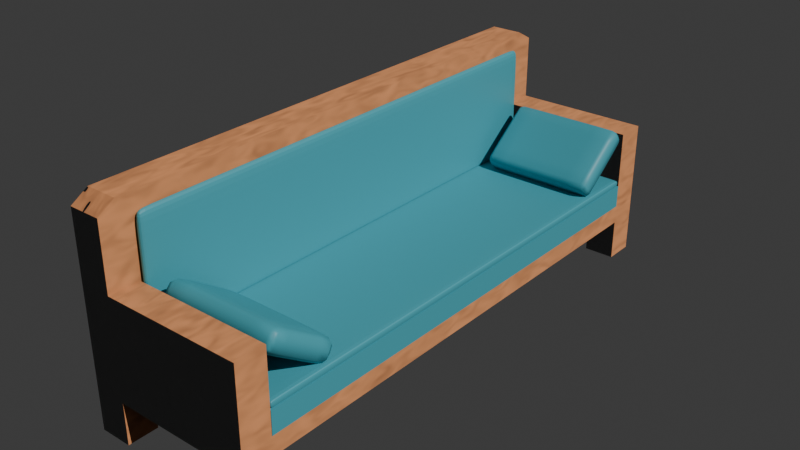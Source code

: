 # Source: couch_fixed_.blend  (saved by Blender 4.3.34; exported with 4.5.12 LTS)
import bpy
from mathutils import Matrix  # noqa: F401  (used for matrix-valued properties, if any)

bpy.ops.wm.read_factory_settings(use_empty=True)
scene = bpy.context.scene
scene.name = 'Scene'

# ---- collections
col_collection = bpy.data.collections.new('Collection'); scene.collection.children.link(col_collection)

# ---- materials (node trees are filled in below, after node groups)
mat_material_005 = bpy.data.materials.new('Material.005')
mat_material_002 = bpy.data.materials.new('Material.002')
mat_material_002.alpha_threshold = 0.0
mat_material_002.use_transparent_shadow = False
mat_material_002.roughness = 0.5
mat_material_002.line_color = (0.0, 0.0, 0.0, 1.0)

# ---- material node trees
mat_material_005.use_nodes = True; mat_material_005.node_tree.nodes.clear()
_N = mat_material_005.node_tree.nodes; _L = mat_material_005.node_tree.links
n0 = _N.new('ShaderNodeBsdfPrincipled'); n0.name = 'Principled BSDF'; n0.location = (10, 300)
n0.inputs[0].default_value = (0.06792, 0.4036, 0.4841, 1.0)
n1 = _N.new('ShaderNodeOutputMaterial'); n1.name = 'Material Output'; n1.location = (300, 300)
_L.new(n0.outputs[0], n1.inputs[0])
n1.is_active_output = True
mat_material_002.use_nodes = True; mat_material_002.node_tree.nodes.clear()
_N = mat_material_002.node_tree.nodes; _L = mat_material_002.node_tree.links
n0 = _N.new('ShaderNodeOutputMaterial'); n0.name = 'Material Output'; n0.location = (340, 300)
n1 = _N.new('ShaderNodeBsdfPrincipled'); n1.name = 'Principled BSDF'; n1.location = (50, 300)
n1.inputs[0].default_value = (0.8015, 0.3205, 0.1259, 1.0)
n1.inputs[2].default_value = 1.0
n1.inputs[3].default_value = 1.45
n2 = _N.new('ShaderNodeTexNoise'); n2.name = 'Noise Texture'; n2.location = (-294, 222)
n2.inputs[2].default_value = 18.0
n2.inputs[4].default_value = 0.4917
n2.inputs[5].default_value = 0.0
n2.inputs[8].default_value = -1.2
n3 = _N.new('ShaderNodeRGB'); n3.name = 'RGB'; n3.location = (-304, 453)
n3.outputs[0].default_value = (0.4991, 0.2697, 0.09327, 1.0)
_L.new(n1.outputs[0], n0.inputs[0])
_L.new(n2.outputs[1], n1.inputs[5])
n0.is_active_output = True

# ---- world
world_world = bpy.data.worlds.new('World'); scene.world = world_world
world_world.use_nodes = True; world_world.node_tree.nodes.clear()
_N = world_world.node_tree.nodes; _L = world_world.node_tree.links
n0 = _N.new('ShaderNodeOutputWorld'); n0.name = 'World Output'; n0.location = (300, 300)
n1 = _N.new('ShaderNodeBackground'); n1.name = 'Background'; n1.location = (10, 300)
n1.inputs[0].default_value = (0.05088, 0.05088, 0.05088, 1.0)
_L.new(n1.outputs[0], n0.inputs[0])
n0.is_active_output = True
world_world.color = (0.05088, 0.05088, 0.05088)
world_world.sun_shadow_jitter_overblur = 0.0

# ---- lights
light_sun = bpy.data.lights.new('Sun', 'SUN')
light_sun.energy = 2.58

# ---- meshes
me_cube = bpy.data.meshes.new('Cube')
me_cube.from_pydata([(1.0, 1.0, 1.0), (1.0, 1.0, -1.0), (1.0, -1.0, 1.0), (1.0, -1.0, -1.0), (-1.0, 1.0, 1.0), (-1.0, 1.0, -1.0), (-1.0, -1.0, 1.0), (-1.0, -1.0, -1.0), (-1.0, 0.0, -1.0), (1.0, 0.0, 1.0), (-1.0, 0.0, 1.0), (1.0, 0.0, -1.0), (-1.0, -0.5, -1.0), (1.0, -0.5, 1.0), (-1.0, -0.5, 1.0), (1.0, -0.5, -1.0), (-1.0, 0.5, 1.0), (1.0, 0.5, -1.0), (-1.0, 0.5, -1.0), (1.0, 0.5, 1.0)], [], [(13, 14, 6, 2), (3, 2, 6, 7), (18, 16, 4, 5), (12, 15, 3, 7), (15, 13, 2, 3), (5, 4, 0, 1), (17, 19, 9, 11), (18, 17, 11, 8), (12, 14, 10, 8), (19, 16, 10, 9), (7, 6, 14, 12), (11, 9, 13, 15), (8, 11, 15, 12), (9, 10, 14, 13), (0, 4, 16, 19), (5, 1, 17, 18), (1, 0, 19, 17), (8, 10, 16, 18)])
_uv = me_cube.uv_layers.new(name='UVMap')
_uv.uv.foreach_set('vector', [0.625, 0.6875, 0.875, 0.6875, 0.875, 0.75, 0.625, 0.75, 0.375, 0.75, 0.625, 0.75, 0.625, 1.0, 0.375, 1.0, 0.375, 0.1875, 0.625, 0.1875, 0.625, 0.25, 0.375, 0.25, 0.125, 0.6875, 0.375, 0.6875, 0.375, 0.75, 0.125, 0.75, 0.375, 0.6875, 0.625, 0.6875, 0.625, 0.75, 0.375, 0.75, 0.375, 0.25, 0.625, 0.25, 0.625, 0.5, 0.375, 0.5, 0.375, 0.5625, 0.625, 0.5625, 0.625, 0.625, 0.375, 0.625, 0.125, 0.5625, 0.375, 0.5625, 0.375, 0.625, 0.125, 0.625, 0.375, 0.0625, 0.625, 0.0625, 0.625, 0.125, 0.375, 0.125, 0.625, 0.5625, 0.875, 0.5625, 0.875, 0.625, 0.625, 0.625, 0.375, 0.0, 0.625, 0.0, 0.625, 0.0625, 0.375, 0.0625, 0.375, 0.625, 0.625, 0.625, 0.625, 0.6875, 0.375, 0.6875, 0.125, 0.625, 0.375, 0.625, 0.375, 0.6875, 0.125, 0.6875, 0.625, 0.625, 0.875, 0.625, 0.875, 0.6875, 0.625, 0.6875, 0.625, 0.5, 0.875, 0.5, 0.875, 0.5625, 0.625, 0.5625, 0.125, 0.5, 0.375, 0.5, 0.375, 0.5625, 0.125, 0.5625, 0.375, 0.5, 0.625, 0.5, 0.625, 0.5625, 0.375, 0.5625, 0.375, 0.125, 0.625, 0.125, 0.625, 0.1875, 0.375, 0.1875])
me_cube.materials.append(mat_material_005)
me_cube.use_mirror_vertex_groups = False
me_cube.update()
me_cube_002 = bpy.data.meshes.new('Cube.002')
me_cube_002.from_pydata([(1.0, 1.0, 1.0), (1.0, 1.0, -1.0), (1.0, -1.0, 1.0), (1.0, -1.0, -1.0), (-1.0, 1.0, 1.0), (-1.0, 1.0, -1.0), (-1.0, -1.0, 1.0), (-1.0, -1.0, -1.0), (-1.0, 0.0, -1.0), (1.0, 0.0, 1.0), (-1.0, 0.0, 1.0), (1.0, 0.0, -1.0), (-1.0, -0.5, -1.0), (1.0, -0.5, 1.0), (-1.0, -0.5, 1.0), (1.0, -0.5, -1.0), (-1.0, 0.5, 1.0), (1.0, 0.5, -1.0), (-1.0, 0.5, -1.0), (1.0, 0.5, 1.0), (0.962, 1.0, -1.0), (0.962, -1.0, 1.0), (0.962, -1.0, -1.0), (0.962, 1.0, 1.0), (0.962, 0.0, -1.0), (0.962, 0.0, 1.0), (0.962, -0.5, -1.0), (0.962, -0.5, 1.0), (0.962, 0.5, 1.0), (0.962, 0.5, -1.0), (-1.0, 0.9793, 1.0), (1.0, 0.9793, -1.0), (-1.0, 0.9793, -1.0), (1.0, 0.9793, 1.0), (0.962, 0.9793, -1.0), (0.962, 0.9793, 1.0), (-1.0, -0.9567, -1.0), (1.0, -0.9567, 1.0), (-1.0, -0.9567, 1.0), (1.0, -0.9567, -1.0), (0.962, -0.9567, -1.0), (0.962, -0.9567, 1.0), (-0.8973, 1.0, -1.0), (-0.8973, -1.0, 1.0), (-0.8973, 0.0, -1.0), (-0.8973, -0.5, -1.0), (-0.8973, 0.5, -1.0), (-0.8973, -1.0, -1.0), (-0.8973, 1.0, 1.0), (-0.8973, 0.0, 1.0), (-0.8973, -0.5, 1.0), (-0.8973, 0.5, 1.0), (-0.8973, 0.9793, -1.0), (-0.8973, 0.9793, 1.0), (-0.8973, -0.9567, -1.0), (-0.8973, -0.9567, 1.0)], [], [(55, 38, 6, 43), (47, 43, 6, 7), (32, 30, 4, 5), (40, 39, 3, 22), (39, 37, 2, 3), (20, 23, 0, 1), (17, 19, 9, 11), (29, 17, 11, 24), (12, 14, 10, 8), (51, 16, 10, 49), (36, 38, 14, 12), (11, 9, 13, 15), (24, 11, 15, 26), (49, 10, 14, 50), (53, 30, 16, 51), (34, 31, 17, 29), (31, 33, 19, 17), (8, 10, 16, 18), (52, 34, 29, 46), (33, 35, 28, 19), (9, 25, 27, 13), (44, 24, 26, 45), (19, 28, 25, 9), (46, 29, 24, 44), (42, 48, 23, 20), (54, 40, 22, 47), (3, 2, 21, 22), (37, 41, 21, 2), (0, 23, 35, 33), (42, 20, 34, 52), (1, 0, 33, 31), (20, 1, 31, 34), (48, 4, 30, 53), (18, 16, 30, 32), (13, 27, 41, 37), (45, 26, 40, 54), (7, 6, 38, 36), (15, 13, 37, 39), (26, 15, 39, 40), (50, 14, 38, 55), (27, 50, 55, 41), (12, 45, 54, 36), (23, 48, 53, 35), (5, 42, 52, 32), (36, 54, 47, 7), (5, 4, 48, 42), (18, 46, 44, 8), (8, 44, 45, 12), (32, 52, 46, 18), (35, 53, 51, 28), (25, 49, 50, 27), (28, 51, 49, 25), (22, 21, 43, 47), (41, 55, 43, 21)])
_uv = me_cube_002.uv_layers.new(name='UVMap')
_uv.uv.foreach_set('vector', [0.8622, 0.7446, 0.875, 0.7446, 0.875, 0.75, 0.8622, 0.75, 0.375, 0.9872, 0.625, 0.9872, 0.625, 1.0, 0.375, 1.0, 0.375, 0.2474, 0.625, 0.2474, 0.625, 0.25, 0.375, 0.25, 0.3703, 0.7446, 0.375, 0.7446, 0.375, 0.75, 0.3703, 0.75, 0.375, 0.7446, 0.625, 0.7446, 0.625, 0.75, 0.375, 0.75, 0.375, 0.4953, 0.625, 0.4953, 0.625, 0.5, 0.375, 0.5, 0.375, 0.5625, 0.625, 0.5625, 0.625, 0.625, 0.375, 0.625, 0.3703, 0.5625, 0.375, 0.5625, 0.375, 0.625, 0.3703, 0.625, 0.375, 0.0625, 0.625, 0.0625, 0.625, 0.125, 0.375, 0.125, 0.8622, 0.5625, 0.875, 0.5625, 0.875, 0.625, 0.8622, 0.625, 0.375, 0.005412, 0.625, 0.005412, 0.625, 0.0625, 0.375, 0.0625, 0.375, 0.625, 0.625, 0.625, 0.625, 0.6875, 0.375, 0.6875, 0.3703, 0.625, 0.375, 0.625, 0.375, 0.6875, 0.3703, 0.6875, 0.8622, 0.625, 0.875, 0.625, 0.875, 0.6875, 0.8622, 0.6875, 0.8622, 0.5026, 0.875, 0.5026, 0.875, 0.5625, 0.8622, 0.5625, 0.3703, 0.5026, 0.375, 0.5026, 0.375, 0.5625, 0.3703, 0.5625, 0.375, 0.5026, 0.625, 0.5026, 0.625, 0.5625, 0.375, 0.5625, 0.375, 0.125, 0.625, 0.125, 0.625, 0.1875, 0.375, 0.1875, 0.1378, 0.5026, 0.3703, 0.5026, 0.3703, 0.5625, 0.1378, 0.5625, 0.625, 0.5026, 0.6297, 0.5026, 0.6297, 0.5625, 0.625, 0.5625, 0.625, 0.625, 0.6297, 0.625, 0.6297, 0.6875, 0.625, 0.6875, 0.1378, 0.625, 0.3703, 0.625, 0.3703, 0.6875, 0.1378, 0.6875, 0.625, 0.5625, 0.6297, 0.5625, 0.6297, 0.625, 0.625, 0.625, 0.1378, 0.5625, 0.3703, 0.5625, 0.3703, 0.625, 0.1378, 0.625, 0.375, 0.2628, 0.625, 0.2628, 0.625, 0.4953, 0.375, 0.4953, 0.1378, 0.7446, 0.3703, 0.7446, 0.3703, 0.75, 0.1378, 0.75, 0.375, 0.75, 0.625, 0.75, 0.625, 0.7547, 0.375, 0.7547, 0.625, 0.7446, 0.6297, 0.7446, 0.6297, 0.75, 0.625, 0.75, 0.625, 0.5, 0.6297, 0.5, 0.6297, 0.5026, 0.625, 0.5026, 0.1378, 0.5, 0.3703, 0.5, 0.3703, 0.5026, 0.1378, 0.5026, 0.375, 0.5, 0.625, 0.5, 0.625, 0.5026, 0.375, 0.5026, 0.3703, 0.5, 0.375, 0.5, 0.375, 0.5026, 0.3703, 0.5026, 0.8622, 0.5, 0.875, 0.5, 0.875, 0.5026, 0.8622, 0.5026, 0.375, 0.1875, 0.625, 0.1875, 0.625, 0.2474, 0.375, 0.2474, 0.625, 0.6875, 0.6297, 0.6875, 0.6297, 0.7446, 0.625, 0.7446, 0.1378, 0.6875, 0.3703, 0.6875, 0.3703, 0.7446, 0.1378, 0.7446, 0.375, 0.0, 0.625, 0.0, 0.625, 0.005412, 0.375, 0.005412, 0.375, 0.6875, 0.625, 0.6875, 0.625, 0.7446, 0.375, 0.7446, 0.3703, 0.6875, 0.375, 0.6875, 0.375, 0.7446, 0.3703, 0.7446, 0.8622, 0.6875, 0.875, 0.6875, 0.875, 0.7446, 0.8622, 0.7446, 0.6297, 0.6875, 0.8622, 0.6875, 0.8622, 0.7446, 0.6297, 0.7446, 0.125, 0.6875, 0.1378, 0.6875, 0.1378, 0.7446, 0.125, 0.7446, 0.6297, 0.5, 0.8622, 0.5, 0.8622, 0.5026, 0.6297, 0.5026, 0.125, 0.5, 0.1378, 0.5, 0.1378, 0.5026, 0.125, 0.5026, 0.125, 0.7446, 0.1378, 0.7446, 0.1378, 0.75, 0.125, 0.75, 0.375, 0.25, 0.625, 0.25, 0.625, 0.2628, 0.375, 0.2628, 0.125, 0.5625, 0.1378, 0.5625, 0.1378, 0.625, 0.125, 0.625, 0.125, 0.625, 0.1378, 0.625, 0.1378, 0.6875, 0.125, 0.6875, 0.125, 0.5026, 0.1378, 0.5026, 0.1378, 0.5625, 0.125, 0.5625, 0.6297, 0.5026, 0.8622, 0.5026, 0.8622, 0.5625, 0.6297, 0.5625, 0.6297, 0.625, 0.8622, 0.625, 0.8622, 0.6875, 0.6297, 0.6875, 0.6297, 0.5625, 0.8622, 0.5625, 0.8622, 0.625, 0.6297, 0.625, 0.375, 0.7547, 0.625, 0.7547, 0.625, 0.9872, 0.375, 0.9872, 0.6297, 0.7446, 0.8622, 0.7446, 0.8622, 0.75, 0.6297, 0.75])
me_cube_002.materials.append(mat_material_005)
me_cube_002.use_mirror_vertex_groups = False
me_cube_002.update()
me_cube_004 = bpy.data.meshes.new('Cube.004')
me_cube_004.from_pydata([(-0.9741, -0.9358, -0.5), (-0.9741, -0.9358, 0.5), (-0.9741, 0.9591, -0.5), (-0.9741, 0.9591, 0.5), (0.9712, -0.9358, -0.5), (0.9712, -0.9358, 0.5), (0.9712, 0.9591, -0.5), (0.9712, 0.9591, 0.5), (0.6072, 0.9728, -0.6667), (0.6072, 0.9728, 0.6667), (0.6072, -0.9572, -0.6667), (0.6072, -0.9572, 0.6667), (-0.6168, 0.9728, -0.6667), (-0.6168, -0.9572, 0.6667), (-0.6168, 0.9728, 0.6667), (-0.6168, -0.9572, -0.6667), (-0.9827, 0.6006, -0.6667), (-0.9827, 0.6006, 0.6667), (0.9808, 0.6006, -0.6667), (0.9808, 0.6006, 0.6667), (0.6072, 0.6006, 1.0), (0.6072, 0.6006, -1.0), (-0.6168, 0.6006, -1.0), (-0.6168, 0.6006, 1.0), (-0.9827, -0.5226, -0.6667), (0.9808, -0.5226, 0.6667), (0.6072, -0.5226, 1.0), (0.6072, -0.5226, -1.0), (-0.6168, -0.5226, -1.0), (-0.6168, -0.5226, 1.0), (-0.9827, -0.5226, 0.6667), (0.9808, -0.5226, -0.6667), (-0.9813, -0.8358, -0.6381), (-0.9798, -0.9498, -2.794e-09), (-0.9813, 0.8836, 0.6381), (-0.9798, 0.9681, -2.794e-09), (-0.91, 0.9704, -0.6381), (0.9041, 0.9704, 0.6381), (0.9775, 0.9681, -2.794e-09), (0.9792, 0.8836, -0.6381), (0.9792, -0.8358, 0.6381), (0.9775, -0.9498, -2.794e-09), (0.9041, -0.9535, -0.6381), (-0.91, -0.9535, 0.6381), (0.9041, 0.9704, -0.6381), (-0.005518, 0.9728, 0.6667), (-0.005518, -0.9572, -0.6667), (0.9041, -0.9535, 0.6381), (0.6072, -0.8386, 0.9583), (0.6072, -0.8386, -0.9583), (0.6072, -0.9893, 0.0), (0.6072, 0.9932, 0.0), (-0.005518, 0.9728, -0.6667), (-0.005518, -0.9572, 0.6667), (-0.91, 0.9704, 0.6381), (-0.91, -0.9535, -0.6381), (-0.6168, 0.9932, 0.0), (-0.6168, -0.8386, -0.9583), (-0.6168, -0.8386, 0.9583), (-0.6168, -0.9893, 0.0), (-0.9813, 0.8836, -0.6381), (-0.9827, 0.04484, 0.6667), (0.9808, 0.04484, -0.6667), (0.9792, 0.8836, 0.6381), (0.6072, 0.8854, 0.9583), (0.6072, 0.8854, -0.9583), (-0.6168, 0.8854, -0.9583), (-0.6168, 0.8854, 0.9583), (-0.005517, 0.6006, 1.0), (-0.9111, 0.6006, -0.9583), (-0.005517, 0.6006, -1.0), (0.9053, 0.6006, 0.9583), (-0.9111, 0.6006, 0.9583), (0.9053, 0.6006, -0.9583), (0.9952, 0.6006, 0.0), (-0.9957, 0.6006, 0.0), (-0.9827, 0.04484, -0.6667), (0.9808, 0.04484, 0.6667), (0.6072, 0.04484, 1.0), (0.6072, 0.04484, -1.0), (-0.6168, 0.04484, -1.0), (-0.6168, 0.04484, 1.0), (-0.9813, -0.8358, 0.6381), (0.9792, -0.8358, -0.6381), (-0.9957, -0.5226, 0.0), (-0.005517, -0.5226, 1.0), (-0.9111, -0.5226, -0.9583), (-0.005517, -0.5226, -1.0), (0.9053, -0.5226, 0.9583), (-0.9111, -0.5226, 0.9583), (0.9053, -0.5226, -0.9583), (0.9952, -0.5226, 0.0), (-0.9937, 0.8845, 1.863e-09), (0.9047, 0.99, 9.313e-10), (0.993, -0.8372, 1.863e-09), (-0.9105, -0.9843, 9.313e-10), (0.905, -0.8379, -0.9182), (-0.9108, -0.8379, 0.9182), (0.905, -0.8379, 0.9182), (-0.005518, -0.8386, -0.9583), (0.9047, -0.9843, -3.725e-09), (-0.005517, 0.9932, 0.0), (-0.9105, 0.99, -3.725e-09), (-0.9108, -0.8379, -0.9182), (-0.005517, -0.8386, 0.9583), (-0.005518, -0.9893, 0.0), (-0.005517, 0.8854, 0.9583), (-0.9108, 0.8849, -0.9182), (-0.005517, 0.8854, -0.9583), (0.905, 0.8849, 0.9182), (-0.9108, 0.8849, 0.9182), (0.905, 0.8849, -0.9182), (0.993, 0.8845, 0.0), (-0.9957, 0.04484, 0.0), (-0.9937, -0.8372, -3.725e-09), (-0.005518, 0.04484, 1.0), (-0.9111, 0.04484, -0.9583), (-0.005518, 0.04484, -1.0), (0.9053, 0.04484, 0.9583), (-0.9111, 0.04484, 0.9583), (0.9053, 0.04484, -0.9583), (0.9952, 0.04484, -5.763e-09)], [], [(16, 75, 92, 60), (75, 17, 34, 92), (92, 34, 3, 35), (60, 92, 35, 2), (8, 51, 93, 44), (51, 9, 37, 93), (93, 37, 7, 38), (44, 93, 38, 6), (31, 91, 94, 83), (91, 25, 40, 94), (94, 40, 5, 41), (83, 94, 41, 4), (15, 59, 95, 55), (59, 13, 43, 95), (95, 43, 1, 33), (55, 95, 33, 0), (27, 90, 96, 49), (90, 31, 83, 96), (96, 83, 4, 42), (49, 96, 42, 10), (29, 89, 97, 58), (89, 30, 82, 97), (97, 82, 1, 43), (58, 97, 43, 13), (25, 88, 98, 40), (88, 26, 48, 98), (98, 48, 11, 47), (40, 98, 47, 5), (28, 87, 99, 57), (87, 27, 49, 99), (99, 49, 10, 46), (57, 99, 46, 15), (4, 41, 100, 42), (41, 5, 47, 100), (100, 47, 11, 50), (42, 100, 50, 10), (12, 56, 101, 52), (56, 14, 45, 101), (101, 45, 9, 51), (52, 101, 51, 8), (2, 35, 102, 36), (35, 3, 54, 102), (102, 54, 14, 56), (36, 102, 56, 12), (24, 86, 103, 32), (86, 28, 57, 103), (103, 57, 15, 55), (32, 103, 55, 0), (26, 85, 104, 48), (85, 29, 58, 104), (104, 58, 13, 53), (48, 104, 53, 11), (10, 50, 105, 46), (50, 11, 53, 105), (105, 53, 13, 59), (46, 105, 59, 15), (9, 45, 106, 64), (45, 14, 67, 106), (106, 67, 23, 68), (64, 106, 68, 20), (2, 36, 107, 60), (36, 12, 66, 107), (107, 66, 22, 69), (60, 107, 69, 16), (12, 52, 108, 66), (52, 8, 65, 108), (108, 65, 21, 70), (66, 108, 70, 22), (7, 37, 109, 63), (37, 9, 64, 109), (109, 64, 20, 71), (63, 109, 71, 19), (14, 54, 110, 67), (54, 3, 34, 110), (110, 34, 17, 72), (67, 110, 72, 23), (8, 44, 111, 65), (44, 6, 39, 111), (111, 39, 18, 73), (65, 111, 73, 21), (6, 38, 112, 39), (38, 7, 63, 112), (112, 63, 19, 74), (39, 112, 74, 18), (24, 84, 113, 76), (84, 30, 61, 113), (113, 61, 17, 75), (76, 113, 75, 16), (0, 33, 114, 32), (33, 1, 82, 114), (114, 82, 30, 84), (32, 114, 84, 24), (20, 68, 115, 78), (68, 23, 81, 115), (115, 81, 29, 85), (78, 115, 85, 26), (16, 69, 116, 76), (69, 22, 80, 116), (116, 80, 28, 86), (76, 116, 86, 24), (22, 70, 117, 80), (70, 21, 79, 117), (117, 79, 27, 87), (80, 117, 87, 28), (19, 71, 118, 77), (71, 20, 78, 118), (118, 78, 26, 88), (77, 118, 88, 25), (23, 72, 119, 81), (72, 17, 61, 119), (119, 61, 30, 89), (81, 119, 89, 29), (21, 73, 120, 79), (73, 18, 62, 120), (120, 62, 31, 90), (79, 120, 90, 27), (18, 74, 121, 62), (74, 19, 77, 121), (121, 77, 25, 91), (62, 121, 91, 31)])
me_cube_004.polygons.foreach_set('use_smooth', [True] * 120)
_uv = me_cube_004.uv_layers.new(name='UVMap')
_uv.uv.foreach_set('vector', [0.375, 0.2296, 0.5, 0.205, 0.5, 0.2372, 0.375, 0.2398, 0.5, 0.205, 0.625, 0.2296, 0.625, 0.2398, 0.5, 0.2372, 0.5, 0.2372, 0.625, 0.2398, 0.625, 0.25, 0.5, 0.249, 0.375, 0.2398, 0.5, 0.2372, 0.5, 0.249, 0.375, 0.25, 0.375, 0.4856, 0.5, 0.4567, 0.5, 0.49, 0.375, 0.4928, 0.5, 0.4567, 0.625, 0.4856, 0.625, 0.4928, 0.5, 0.49, 0.5, 0.49, 0.625, 0.4928, 0.625, 0.5, 0.5, 0.5008, 0.375, 0.4928, 0.5, 0.49, 0.5, 0.5008, 0.375, 0.5, 0.4143, 0.6903, 0.5, 0.6903, 0.5, 0.7302, 0.411, 0.7304, 0.5, 0.6903, 0.5857, 0.6903, 0.589, 0.7304, 0.5, 0.7302, 0.5, 0.7302, 0.589, 0.7304, 0.625, 0.75, 0.5, 0.7475, 0.411, 0.7304, 0.5, 0.7302, 0.5, 0.7475, 0.375, 0.75, 0.375, 0.9871, 0.5, 0.9579, 0.5, 0.9906, 0.375, 0.9935, 0.5, 0.9579, 0.625, 0.9871, 0.625, 0.9935, 0.5, 0.9906, 0.5, 0.9906, 0.625, 0.9935, 0.625, 1.0, 0.5, 1.0, 0.375, 0.9935, 0.5, 0.9906, 0.5, 1.0, 0.375, 1.0, 0.3259, 0.6903, 0.3684, 0.6903, 0.3683, 0.7305, 0.3288, 0.7305, 0.3684, 0.6903, 0.4143, 0.6903, 0.411, 0.7304, 0.3683, 0.7305, 0.3683, 0.7305, 0.411, 0.7304, 0.375, 0.75, 0.3678, 0.75, 0.3288, 0.7305, 0.3683, 0.7305, 0.3678, 0.75, 0.3606, 0.75, 0.8271, 0.6903, 0.8642, 0.6926, 0.8649, 0.7311, 0.83, 0.7305, 0.8642, 0.6926, 0.875, 0.7179, 0.875, 0.7339, 0.8649, 0.7311, 0.8649, 0.7311, 0.875, 0.7339, 0.875, 0.75, 0.8685, 0.75, 0.83, 0.7305, 0.8649, 0.7311, 0.8685, 0.75, 0.8621, 0.75, 0.5857, 0.6903, 0.6316, 0.6903, 0.6317, 0.7305, 0.589, 0.7304, 0.6316, 0.6903, 0.6741, 0.6903, 0.6712, 0.7305, 0.6317, 0.7305, 0.6317, 0.7305, 0.6712, 0.7305, 0.6394, 0.75, 0.6322, 0.75, 0.589, 0.7304, 0.6317, 0.7305, 0.6322, 0.75, 0.625, 0.75, 0.1729, 0.6903, 0.2493, 0.6903, 0.2493, 0.7305, 0.17, 0.7305, 0.2493, 0.6903, 0.3259, 0.6903, 0.3288, 0.7305, 0.2493, 0.7305, 0.2493, 0.7305, 0.3288, 0.7305, 0.3606, 0.75, 0.2493, 0.75, 0.17, 0.7305, 0.2493, 0.7305, 0.2493, 0.75, 0.1379, 0.75, 0.375, 0.75, 0.5, 0.7475, 0.5, 0.7598, 0.375, 0.7572, 0.5, 0.7475, 0.625, 0.75, 0.625, 0.7572, 0.5, 0.7598, 0.5, 0.7598, 0.625, 0.7572, 0.625, 0.7644, 0.5, 0.7933, 0.375, 0.7572, 0.5, 0.7598, 0.5, 0.7933, 0.375, 0.7644, 0.375, 0.2629, 0.5, 0.2921, 0.5, 0.3743, 0.375, 0.3743, 0.5, 0.2921, 0.625, 0.2629, 0.625, 0.3743, 0.5, 0.3743, 0.5, 0.3743, 0.625, 0.3743, 0.625, 0.4856, 0.5, 0.4567, 0.375, 0.3743, 0.5, 0.3743, 0.5, 0.4567, 0.375, 0.4856, 0.375, 0.25, 0.5, 0.249, 0.5, 0.2593, 0.375, 0.2565, 0.5, 0.249, 0.625, 0.25, 0.625, 0.2565, 0.5, 0.2593, 0.5, 0.2593, 0.625, 0.2565, 0.625, 0.2629, 0.5, 0.2921, 0.375, 0.2565, 0.5, 0.2593, 0.5, 0.2921, 0.375, 0.2629, 0.125, 0.7179, 0.1358, 0.6926, 0.1351, 0.7311, 0.125, 0.7339, 0.1358, 0.6926, 0.1729, 0.6903, 0.17, 0.7305, 0.1351, 0.7311, 0.1351, 0.7311, 0.17, 0.7305, 0.1379, 0.75, 0.1315, 0.75, 0.125, 0.7339, 0.1351, 0.7311, 0.1315, 0.75, 0.125, 0.75, 0.6741, 0.6903, 0.7507, 0.6903, 0.7507, 0.7305, 0.6712, 0.7305, 0.7507, 0.6903, 0.8271, 0.6903, 0.83, 0.7305, 0.7507, 0.7305, 0.7507, 0.7305, 0.83, 0.7305, 0.8621, 0.75, 0.7507, 0.75, 0.6712, 0.7305, 0.7507, 0.7305, 0.7507, 0.75, 0.6394, 0.75, 0.375, 0.7644, 0.5, 0.7933, 0.5, 0.8757, 0.375, 0.8757, 0.5, 0.7933, 0.625, 0.7644, 0.625, 0.8757, 0.5, 0.8757, 0.5, 0.8757, 0.625, 0.8757, 0.625, 0.9871, 0.5, 0.9579, 0.375, 0.8757, 0.5, 0.8757, 0.5, 0.9579, 0.375, 0.9871, 0.6394, 0.5, 0.7507, 0.5, 0.7507, 0.5139, 0.6712, 0.5139, 0.7507, 0.5, 0.8621, 0.5, 0.83, 0.5139, 0.7507, 0.5139, 0.7507, 0.5139, 0.83, 0.5139, 0.8271, 0.5499, 0.7507, 0.5499, 0.6712, 0.5139, 0.7507, 0.5139, 0.7507, 0.5499, 0.6741, 0.5499, 0.125, 0.5, 0.1315, 0.5, 0.1351, 0.5133, 0.125, 0.5102, 0.1315, 0.5, 0.1379, 0.5, 0.17, 0.5139, 0.1351, 0.5133, 0.1351, 0.5133, 0.17, 0.5139, 0.1729, 0.5499, 0.1358, 0.5475, 0.125, 0.5102, 0.1351, 0.5133, 0.1358, 0.5475, 0.125, 0.5204, 0.1379, 0.5, 0.2493, 0.5, 0.2493, 0.5139, 0.17, 0.5139, 0.2493, 0.5, 0.3606, 0.5, 0.3288, 0.5139, 0.2493, 0.5139, 0.2493, 0.5139, 0.3288, 0.5139, 0.3259, 0.5499, 0.2493, 0.5499, 0.17, 0.5139, 0.2493, 0.5139, 0.2493, 0.5499, 0.1729, 0.5499, 0.625, 0.5, 0.6322, 0.5, 0.6317, 0.5139, 0.589, 0.5139, 0.6322, 0.5, 0.6394, 0.5, 0.6712, 0.5139, 0.6317, 0.5139, 0.6317, 0.5139, 0.6712, 0.5139, 0.6741, 0.5499, 0.6316, 0.5499, 0.589, 0.5139, 0.6317, 0.5139, 0.6316, 0.5499, 0.5857, 0.5499, 0.8621, 0.5, 0.8685, 0.5, 0.8649, 0.5133, 0.83, 0.5139, 0.8685, 0.5, 0.875, 0.5, 0.875, 0.5102, 0.8649, 0.5133, 0.8649, 0.5133, 0.875, 0.5102, 0.875, 0.5204, 0.8642, 0.5475, 0.83, 0.5139, 0.8649, 0.5133, 0.8642, 0.5475, 0.8271, 0.5499, 0.3606, 0.5, 0.3678, 0.5, 0.3683, 0.5139, 0.3288, 0.5139, 0.3678, 0.5, 0.375, 0.5, 0.411, 0.5139, 0.3683, 0.5139, 0.3683, 0.5139, 0.411, 0.5139, 0.4143, 0.5499, 0.3684, 0.5499, 0.3288, 0.5139, 0.3683, 0.5139, 0.3684, 0.5499, 0.3259, 0.5499, 0.375, 0.5, 0.5, 0.5008, 0.5, 0.514, 0.411, 0.5139, 0.5, 0.5008, 0.625, 0.5, 0.589, 0.5139, 0.5, 0.514, 0.5, 0.514, 0.589, 0.5139, 0.5857, 0.5499, 0.5, 0.5499, 0.411, 0.5139, 0.5, 0.514, 0.5, 0.5499, 0.4143, 0.5499, 0.375, 0.03212, 0.5, 0.05508, 0.5, 0.1307, 0.375, 0.1308, 0.5, 0.05508, 0.625, 0.03212, 0.625, 0.1308, 0.5, 0.1307, 0.5, 0.1307, 0.625, 0.1308, 0.625, 0.2296, 0.5, 0.205, 0.375, 0.1308, 0.5, 0.1307, 0.5, 0.205, 0.375, 0.2296, 0.375, 0.0, 0.5, 0.0, 0.5, 0.01836, 0.375, 0.01606, 0.5, 0.0, 0.625, 0.0, 0.625, 0.01606, 0.5, 0.01836, 0.5, 0.01836, 0.625, 0.01606, 0.625, 0.03212, 0.5, 0.05508, 0.375, 0.01606, 0.5, 0.01836, 0.5, 0.05508, 0.375, 0.03212, 0.6741, 0.5499, 0.7507, 0.5499, 0.7507, 0.6194, 0.6741, 0.6194, 0.7507, 0.5499, 0.8271, 0.5499, 0.8271, 0.6194, 0.7507, 0.6194, 0.7507, 0.6194, 0.8271, 0.6194, 0.8271, 0.6903, 0.7507, 0.6903, 0.6741, 0.6194, 0.7507, 0.6194, 0.7507, 0.6903, 0.6741, 0.6903, 0.125, 0.5204, 0.1358, 0.5475, 0.1358, 0.6194, 0.125, 0.6192, 0.1358, 0.5475, 0.1729, 0.5499, 0.1729, 0.6194, 0.1358, 0.6194, 0.1358, 0.6194, 0.1729, 0.6194, 0.1729, 0.6903, 0.1358, 0.6926, 0.125, 0.6192, 0.1358, 0.6194, 0.1358, 0.6926, 0.125, 0.7179, 0.1729, 0.5499, 0.2493, 0.5499, 0.2493, 0.6194, 0.1729, 0.6194, 0.2493, 0.5499, 0.3259, 0.5499, 0.3259, 0.6194, 0.2493, 0.6194, 0.2493, 0.6194, 0.3259, 0.6194, 0.3259, 0.6903, 0.2493, 0.6903, 0.1729, 0.6194, 0.2493, 0.6194, 0.2493, 0.6903, 0.1729, 0.6903, 0.5857, 0.5499, 0.6316, 0.5499, 0.6316, 0.6194, 0.5857, 0.6194, 0.6316, 0.5499, 0.6741, 0.5499, 0.6741, 0.6194, 0.6316, 0.6194, 0.6316, 0.6194, 0.6741, 0.6194, 0.6741, 0.6903, 0.6316, 0.6903, 0.5857, 0.6194, 0.6316, 0.6194, 0.6316, 0.6903, 0.5857, 0.6903, 0.8271, 0.5499, 0.8642, 0.5475, 0.8642, 0.6194, 0.8271, 0.6194, 0.8642, 0.5475, 0.875, 0.5204, 0.875, 0.6192, 0.8642, 0.6194, 0.8642, 0.6194, 0.875, 0.6192, 0.875, 0.7179, 0.8642, 0.6926, 0.8271, 0.6194, 0.8642, 0.6194, 0.8642, 0.6926, 0.8271, 0.6903, 0.3259, 0.5499, 0.3684, 0.5499, 0.3684, 0.6194, 0.3259, 0.6194, 0.3684, 0.5499, 0.4143, 0.5499, 0.4143, 0.6194, 0.3684, 0.6194, 0.3684, 0.6194, 0.4143, 0.6194, 0.4143, 0.6903, 0.3684, 0.6903, 0.3259, 0.6194, 0.3684, 0.6194, 0.3684, 0.6903, 0.3259, 0.6903, 0.4143, 0.5499, 0.5, 0.5499, 0.5, 0.6194, 0.4143, 0.6194, 0.5, 0.5499, 0.5857, 0.5499, 0.5857, 0.6194, 0.5, 0.6194, 0.5, 0.6194, 0.5857, 0.6194, 0.5857, 0.6903, 0.5, 0.6903, 0.4143, 0.6194, 0.5, 0.6194, 0.5, 0.6903, 0.4143, 0.6903])
me_cube_004.materials.append(mat_material_005)
me_cube_004.update()
me_cube_003 = bpy.data.meshes.new('Cube.003')
me_cube_003.from_pydata([(1.0, 1.0, 1.0), (1.0, 1.0, -1.0), (1.0, -1.0, 1.0), (1.0, -1.0, -1.0), (-1.0, 1.0, 1.0), (-1.0, 1.0, -1.0), (-1.0, -1.0, 1.0), (-1.0, -1.0, -1.0), (-1.0, 0.0, -1.0), (1.0, 0.0, 1.0), (-1.0, 0.0, 1.0), (1.0, 0.0, -1.0), (-1.0, -0.5, -1.0), (1.0, -0.5, 1.0), (-1.0, -0.5, 1.0), (1.0, -0.5, -1.0), (-1.0, 0.5, 1.0), (1.0, 0.5, -1.0), (-1.0, 0.5, -1.0), (1.0, 0.5, 1.0), (-1.0, -0.9692, -1.0), (1.0, -0.9692, 1.0), (-1.0, -0.9692, 1.0), (1.0, -0.9692, -1.0), (-0.6842, 1.0, -1.0), (-0.6842, -1.0, 1.0), (-0.6842, -1.0, -1.0), (-0.6842, 1.0, 1.0), (-0.6842, 0.0, -1.0), (-0.6842, 0.0, 1.0), (-0.6842, -0.5, -1.0), (-0.6842, -0.5, 1.0), (-0.6842, 0.5, 1.0), (-0.6842, 0.5, -1.0), (-0.6842, -0.9692, -1.0), (-0.6842, -0.9692, 1.0), (0.9131, -1.0, -1.0), (0.9131, 1.0, 1.0), (0.9681, 0.0, 0.9969), (0.9681, -0.5, 0.9969), (0.9681, 0.5, 0.9969), (0.9681, -0.9692, 0.9969), (0.9131, 1.0, -1.0), (0.9131, -1.0, 1.0), (0.9131, 0.0, -1.0), (0.9131, -0.5, -1.0), (0.9131, 0.5, -1.0), (0.9131, -0.9692, -1.0), (-1.0, 0.958, 1.0), (1.0, 0.958, -1.0), (-1.0, 0.958, -1.0), (1.0, 0.958, 1.0), (-0.6842, 0.958, -1.0), (-0.6842, 0.958, 1.0), (0.9681, 0.958, 0.9969), (0.9131, 0.958, -1.0)], [], [(35, 22, 6, 25), (26, 25, 6, 7), (50, 48, 4, 5), (47, 23, 3, 36), (23, 21, 2, 3), (42, 37, 0, 1), (17, 19, 9, 11), (46, 17, 11, 44), (12, 14, 10, 8), (32, 16, 10, 29), (20, 22, 14, 12), (11, 9, 13, 15), (44, 11, 15, 45), (29, 10, 14, 31), (53, 48, 16, 32), (55, 49, 17, 46), (49, 51, 19, 17), (8, 10, 16, 18), (7, 6, 22, 20), (15, 13, 21, 23), (45, 15, 23, 47), (31, 14, 22, 35), (39, 31, 35, 41), (12, 30, 34, 20), (50, 52, 33, 18), (54, 53, 32, 40), (38, 29, 31, 39), (8, 28, 30, 12), (40, 32, 29, 38), (18, 33, 28, 8), (5, 4, 27, 24), (20, 34, 26, 7), (36, 43, 25, 26), (41, 35, 25, 43), (21, 41, 43, 2), (3, 2, 43, 36), (19, 40, 38, 9), (9, 38, 39, 13), (51, 54, 40, 19), (13, 39, 41, 21), (30, 45, 47, 34), (52, 55, 46, 33), (28, 44, 45, 30), (33, 46, 44, 28), (24, 27, 37, 42), (34, 47, 36, 26), (24, 42, 55, 52), (0, 37, 54, 51), (37, 27, 53, 54), (5, 24, 52, 50), (1, 0, 51, 49), (42, 1, 49, 55), (27, 4, 48, 53), (18, 16, 48, 50)])
_uv = me_cube_003.uv_layers.new(name='UVMap')
_uv.uv.foreach_set('vector', [0.8355, 0.7462, 0.875, 0.7462, 0.875, 0.75, 0.8355, 0.75, 0.375, 0.9605, 0.625, 0.9605, 0.625, 1.0, 0.375, 1.0, 0.375, 0.2448, 0.625, 0.2448, 0.625, 0.25, 0.375, 0.25, 0.3641, 0.7462, 0.375, 0.7462, 0.375, 0.75, 0.3641, 0.75, 0.375, 0.7462, 0.625, 0.7462, 0.625, 0.75, 0.375, 0.75, 0.375, 0.4891, 0.625, 0.4891, 0.625, 0.5, 0.375, 0.5, 0.375, 0.5625, 0.625, 0.5625, 0.625, 0.625, 0.375, 0.625, 0.3641, 0.5625, 0.375, 0.5625, 0.375, 0.625, 0.3641, 0.625, 0.375, 0.0625, 0.625, 0.0625, 0.625, 0.125, 0.375, 0.125, 0.8355, 0.5625, 0.875, 0.5625, 0.875, 0.625, 0.8355, 0.625, 0.375, 0.003846, 0.625, 0.003846, 0.625, 0.0625, 0.375, 0.0625, 0.375, 0.625, 0.625, 0.625, 0.625, 0.6875, 0.375, 0.6875, 0.3641, 0.625, 0.375, 0.625, 0.375, 0.6875, 0.3641, 0.6875, 0.8355, 0.625, 0.875, 0.625, 0.875, 0.6875, 0.8355, 0.6875, 0.8355, 0.5052, 0.875, 0.5052, 0.875, 0.5625, 0.8355, 0.5625, 0.3641, 0.5052, 0.375, 0.5052, 0.375, 0.5625, 0.3641, 0.5625, 0.375, 0.5052, 0.625, 0.5052, 0.625, 0.5625, 0.375, 0.5625, 0.375, 0.125, 0.625, 0.125, 0.625, 0.1875, 0.375, 0.1875, 0.375, 0.0, 0.625, 0.0, 0.625, 0.003846, 0.375, 0.003846, 0.375, 0.6875, 0.625, 0.6875, 0.625, 0.7462, 0.375, 0.7462, 0.3641, 0.6875, 0.375, 0.6875, 0.375, 0.7462, 0.3641, 0.7462, 0.8355, 0.6875, 0.875, 0.6875, 0.875, 0.7462, 0.8355, 0.7462, 0.6359, 0.6875, 0.8355, 0.6875, 0.8355, 0.7462, 0.6359, 0.7462, 0.125, 0.6875, 0.1645, 0.6875, 0.1645, 0.7462, 0.125, 0.7462, 0.125, 0.5052, 0.1645, 0.5052, 0.1645, 0.5625, 0.125, 0.5625, 0.6359, 0.5052, 0.8355, 0.5052, 0.8355, 0.5625, 0.6359, 0.5625, 0.6359, 0.625, 0.8355, 0.625, 0.8355, 0.6875, 0.6359, 0.6875, 0.125, 0.625, 0.1645, 0.625, 0.1645, 0.6875, 0.125, 0.6875, 0.6359, 0.5625, 0.8355, 0.5625, 0.8355, 0.625, 0.6359, 0.625, 0.125, 0.5625, 0.1645, 0.5625, 0.1645, 0.625, 0.125, 0.625, 0.375, 0.25, 0.625, 0.25, 0.625, 0.2895, 0.375, 0.2895, 0.125, 0.7462, 0.1645, 0.7462, 0.1645, 0.75, 0.125, 0.75, 0.375, 0.7609, 0.625, 0.7609, 0.625, 0.9605, 0.375, 0.9605, 0.6359, 0.7462, 0.8355, 0.7462, 0.8355, 0.75, 0.6359, 0.75, 0.625, 0.7462, 0.6359, 0.7462, 0.6359, 0.75, 0.625, 0.75, 0.375, 0.75, 0.625, 0.75, 0.625, 0.7609, 0.375, 0.7609, 0.625, 0.5625, 0.6359, 0.5625, 0.6359, 0.625, 0.625, 0.625, 0.625, 0.625, 0.6359, 0.625, 0.6359, 0.6875, 0.625, 0.6875, 0.625, 0.5052, 0.6359, 0.5052, 0.6359, 0.5625, 0.625, 0.5625, 0.625, 0.6875, 0.6359, 0.6875, 0.6359, 0.7462, 0.625, 0.7462, 0.1645, 0.6875, 0.3641, 0.6875, 0.3641, 0.7462, 0.1645, 0.7462, 0.1645, 0.5052, 0.3641, 0.5052, 0.3641, 0.5625, 0.1645, 0.5625, 0.1645, 0.625, 0.3641, 0.625, 0.3641, 0.6875, 0.1645, 0.6875, 0.1645, 0.5625, 0.3641, 0.5625, 0.3641, 0.625, 0.1645, 0.625, 0.375, 0.2895, 0.625, 0.2895, 0.625, 0.4891, 0.375, 0.4891, 0.1645, 0.7462, 0.3641, 0.7462, 0.3641, 0.75, 0.1645, 0.75, 0.1645, 0.5, 0.3641, 0.5, 0.3641, 0.5052, 0.1645, 0.5052, 0.625, 0.5, 0.6359, 0.5, 0.6359, 0.5052, 0.625, 0.5052, 0.6359, 0.5, 0.8355, 0.5, 0.8355, 0.5052, 0.6359, 0.5052, 0.125, 0.5, 0.1645, 0.5, 0.1645, 0.5052, 0.125, 0.5052, 0.375, 0.5, 0.625, 0.5, 0.625, 0.5052, 0.375, 0.5052, 0.3641, 0.5, 0.375, 0.5, 0.375, 0.5052, 0.3641, 0.5052, 0.8355, 0.5, 0.875, 0.5, 0.875, 0.5052, 0.8355, 0.5052, 0.375, 0.1875, 0.625, 0.1875, 0.625, 0.2448, 0.375, 0.2448])
me_cube_003.materials.append(mat_material_005)
me_cube_003.use_mirror_vertex_groups = False
me_cube_003.update()
me_cube_006 = bpy.data.meshes.new('Cube.006')
me_cube_006.from_pydata([(-0.9741, -0.9358, -0.5), (-0.9741, -0.9358, 0.5), (-0.9741, 0.9591, -0.5), (-0.9741, 0.9591, 0.5), (0.9712, -0.9358, -0.5), (0.9712, -0.9358, 0.5), (0.9712, 0.9591, -0.5), (0.9712, 0.9591, 0.5), (0.6072, 0.9728, -0.6667), (0.6072, 0.9728, 0.6667), (0.6072, -0.9572, -0.6667), (0.6072, -0.9572, 0.6667), (-0.6168, 0.9728, -0.6667), (-0.6168, -0.9572, 0.6667), (-0.6168, 0.9728, 0.6667), (-0.6168, -0.9572, -0.6667), (-0.9827, 0.6006, -0.6667), (-0.9827, 0.6006, 0.6667), (0.9808, 0.6006, -0.6667), (0.9808, 0.6006, 0.6667), (0.6072, 0.6006, 1.0), (0.6072, 0.6006, -1.0), (-0.6168, 0.6006, -1.0), (-0.6168, 0.6006, 1.0), (-0.9827, -0.5226, -0.6667), (0.9808, -0.5226, 0.6667), (0.6072, -0.5226, 1.0), (0.6072, -0.5226, -1.0), (-0.6168, -0.5226, -1.0), (-0.6168, -0.5226, 1.0), (-0.9827, -0.5226, 0.6667), (0.9808, -0.5226, -0.6667), (-0.9813, -0.8358, -0.6381), (-0.9798, -0.9498, -2.794e-09), (-0.9813, 0.8836, 0.6381), (-0.9798, 0.9681, -2.794e-09), (-0.91, 0.9704, -0.6381), (0.9041, 0.9704, 0.6381), (0.9775, 0.9681, -2.794e-09), (0.9792, 0.8836, -0.6381), (0.9792, -0.8358, 0.6381), (0.9775, -0.9498, -2.794e-09), (0.9041, -0.9535, -0.6381), (-0.91, -0.9535, 0.6381), (0.9041, 0.9704, -0.6381), (-0.005518, 0.9728, 0.6667), (-0.005518, -0.9572, -0.6667), (0.9041, -0.9535, 0.6381), (0.6072, -0.8386, 0.9583), (0.6072, -0.8386, -0.9583), (0.6072, -0.9893, 0.0), (0.6072, 0.9932, 0.0), (-0.005518, 0.9728, -0.6667), (-0.005518, -0.9572, 0.6667), (-0.91, 0.9704, 0.6381), (-0.91, -0.9535, -0.6381), (-0.6168, 0.9932, 0.0), (-0.6168, -0.8386, -0.9583), (-0.6168, -0.8386, 0.9583), (-0.6168, -0.9893, 0.0), (-0.9813, 0.8836, -0.6381), (-0.9827, 0.04484, 0.6667), (0.9808, 0.04484, -0.6667), (0.9792, 0.8836, 0.6381), (0.6072, 0.8854, 0.9583), (0.6072, 0.8854, -0.9583), (-0.6168, 0.8854, -0.9583), (-0.6168, 0.8854, 0.9583), (-0.005517, 0.6006, 1.0), (-0.9111, 0.6006, -0.9583), (-0.005517, 0.6006, -1.0), (0.9053, 0.6006, 0.9583), (-0.9111, 0.6006, 0.9583), (0.9053, 0.6006, -0.9583), (0.9952, 0.6006, 0.0), (-0.9957, 0.6006, 0.0), (-0.9827, 0.04484, -0.6667), (0.9808, 0.04484, 0.6667), (0.6072, 0.04484, 1.0), (0.6072, 0.04484, -1.0), (-0.6168, 0.04484, -1.0), (-0.6168, 0.04484, 1.0), (-0.9813, -0.8358, 0.6381), (0.9792, -0.8358, -0.6381), (-0.9957, -0.5226, 0.0), (-0.005517, -0.5226, 1.0), (-0.9111, -0.5226, -0.9583), (-0.005517, -0.5226, -1.0), (0.9053, -0.5226, 0.9583), (-0.9111, -0.5226, 0.9583), (0.9053, -0.5226, -0.9583), (0.9952, -0.5226, 0.0), (-0.9937, 0.8845, 1.863e-09), (0.9047, 0.99, 9.313e-10), (0.993, -0.8372, 1.863e-09), (-0.9105, -0.9843, 9.313e-10), (0.905, -0.8379, -0.9182), (-0.9108, -0.8379, 0.9182), (0.905, -0.8379, 0.9182), (-0.005518, -0.8386, -0.9583), (0.9047, -0.9843, -3.725e-09), (-0.005517, 0.9932, 0.0), (-0.9105, 0.99, -3.725e-09), (-0.9108, -0.8379, -0.9182), (-0.005517, -0.8386, 0.9583), (-0.005518, -0.9893, 0.0), (-0.005517, 0.8854, 0.9583), (-0.9108, 0.8849, -0.9182), (-0.005517, 0.8854, -0.9583), (0.905, 0.8849, 0.9182), (-0.9108, 0.8849, 0.9182), (0.905, 0.8849, -0.9182), (0.993, 0.8845, 0.0), (-0.9957, 0.04484, 0.0), (-0.9937, -0.8372, -3.725e-09), (-0.005518, 0.04484, 1.0), (-0.9111, 0.04484, -0.9583), (-0.005518, 0.04484, -1.0), (0.9053, 0.04484, 0.9583), (-0.9111, 0.04484, 0.9583), (0.9053, 0.04484, -0.9583), (0.9952, 0.04484, -5.763e-09)], [], [(16, 75, 92, 60), (75, 17, 34, 92), (92, 34, 3, 35), (60, 92, 35, 2), (8, 51, 93, 44), (51, 9, 37, 93), (93, 37, 7, 38), (44, 93, 38, 6), (31, 91, 94, 83), (91, 25, 40, 94), (94, 40, 5, 41), (83, 94, 41, 4), (15, 59, 95, 55), (59, 13, 43, 95), (95, 43, 1, 33), (55, 95, 33, 0), (27, 90, 96, 49), (90, 31, 83, 96), (96, 83, 4, 42), (49, 96, 42, 10), (29, 89, 97, 58), (89, 30, 82, 97), (97, 82, 1, 43), (58, 97, 43, 13), (25, 88, 98, 40), (88, 26, 48, 98), (98, 48, 11, 47), (40, 98, 47, 5), (28, 87, 99, 57), (87, 27, 49, 99), (99, 49, 10, 46), (57, 99, 46, 15), (4, 41, 100, 42), (41, 5, 47, 100), (100, 47, 11, 50), (42, 100, 50, 10), (12, 56, 101, 52), (56, 14, 45, 101), (101, 45, 9, 51), (52, 101, 51, 8), (2, 35, 102, 36), (35, 3, 54, 102), (102, 54, 14, 56), (36, 102, 56, 12), (24, 86, 103, 32), (86, 28, 57, 103), (103, 57, 15, 55), (32, 103, 55, 0), (26, 85, 104, 48), (85, 29, 58, 104), (104, 58, 13, 53), (48, 104, 53, 11), (10, 50, 105, 46), (50, 11, 53, 105), (105, 53, 13, 59), (46, 105, 59, 15), (9, 45, 106, 64), (45, 14, 67, 106), (106, 67, 23, 68), (64, 106, 68, 20), (2, 36, 107, 60), (36, 12, 66, 107), (107, 66, 22, 69), (60, 107, 69, 16), (12, 52, 108, 66), (52, 8, 65, 108), (108, 65, 21, 70), (66, 108, 70, 22), (7, 37, 109, 63), (37, 9, 64, 109), (109, 64, 20, 71), (63, 109, 71, 19), (14, 54, 110, 67), (54, 3, 34, 110), (110, 34, 17, 72), (67, 110, 72, 23), (8, 44, 111, 65), (44, 6, 39, 111), (111, 39, 18, 73), (65, 111, 73, 21), (6, 38, 112, 39), (38, 7, 63, 112), (112, 63, 19, 74), (39, 112, 74, 18), (24, 84, 113, 76), (84, 30, 61, 113), (113, 61, 17, 75), (76, 113, 75, 16), (0, 33, 114, 32), (33, 1, 82, 114), (114, 82, 30, 84), (32, 114, 84, 24), (20, 68, 115, 78), (68, 23, 81, 115), (115, 81, 29, 85), (78, 115, 85, 26), (16, 69, 116, 76), (69, 22, 80, 116), (116, 80, 28, 86), (76, 116, 86, 24), (22, 70, 117, 80), (70, 21, 79, 117), (117, 79, 27, 87), (80, 117, 87, 28), (19, 71, 118, 77), (71, 20, 78, 118), (118, 78, 26, 88), (77, 118, 88, 25), (23, 72, 119, 81), (72, 17, 61, 119), (119, 61, 30, 89), (81, 119, 89, 29), (21, 73, 120, 79), (73, 18, 62, 120), (120, 62, 31, 90), (79, 120, 90, 27), (18, 74, 121, 62), (74, 19, 77, 121), (121, 77, 25, 91), (62, 121, 91, 31)])
me_cube_006.polygons.foreach_set('use_smooth', [True] * 120)
_uv = me_cube_006.uv_layers.new(name='UVMap')
_uv.uv.foreach_set('vector', [0.375, 0.2296, 0.5, 0.205, 0.5, 0.2372, 0.375, 0.2398, 0.5, 0.205, 0.625, 0.2296, 0.625, 0.2398, 0.5, 0.2372, 0.5, 0.2372, 0.625, 0.2398, 0.625, 0.25, 0.5, 0.249, 0.375, 0.2398, 0.5, 0.2372, 0.5, 0.249, 0.375, 0.25, 0.375, 0.4856, 0.5, 0.4567, 0.5, 0.49, 0.375, 0.4928, 0.5, 0.4567, 0.625, 0.4856, 0.625, 0.4928, 0.5, 0.49, 0.5, 0.49, 0.625, 0.4928, 0.625, 0.5, 0.5, 0.5008, 0.375, 0.4928, 0.5, 0.49, 0.5, 0.5008, 0.375, 0.5, 0.4143, 0.6903, 0.5, 0.6903, 0.5, 0.7302, 0.411, 0.7304, 0.5, 0.6903, 0.5857, 0.6903, 0.589, 0.7304, 0.5, 0.7302, 0.5, 0.7302, 0.589, 0.7304, 0.625, 0.75, 0.5, 0.7475, 0.411, 0.7304, 0.5, 0.7302, 0.5, 0.7475, 0.375, 0.75, 0.375, 0.9871, 0.5, 0.9579, 0.5, 0.9906, 0.375, 0.9935, 0.5, 0.9579, 0.625, 0.9871, 0.625, 0.9935, 0.5, 0.9906, 0.5, 0.9906, 0.625, 0.9935, 0.625, 1.0, 0.5, 1.0, 0.375, 0.9935, 0.5, 0.9906, 0.5, 1.0, 0.375, 1.0, 0.3259, 0.6903, 0.3684, 0.6903, 0.3683, 0.7305, 0.3288, 0.7305, 0.3684, 0.6903, 0.4143, 0.6903, 0.411, 0.7304, 0.3683, 0.7305, 0.3683, 0.7305, 0.411, 0.7304, 0.375, 0.75, 0.3678, 0.75, 0.3288, 0.7305, 0.3683, 0.7305, 0.3678, 0.75, 0.3606, 0.75, 0.8271, 0.6903, 0.8642, 0.6926, 0.8649, 0.7311, 0.83, 0.7305, 0.8642, 0.6926, 0.875, 0.7179, 0.875, 0.7339, 0.8649, 0.7311, 0.8649, 0.7311, 0.875, 0.7339, 0.875, 0.75, 0.8685, 0.75, 0.83, 0.7305, 0.8649, 0.7311, 0.8685, 0.75, 0.8621, 0.75, 0.5857, 0.6903, 0.6316, 0.6903, 0.6317, 0.7305, 0.589, 0.7304, 0.6316, 0.6903, 0.6741, 0.6903, 0.6712, 0.7305, 0.6317, 0.7305, 0.6317, 0.7305, 0.6712, 0.7305, 0.6394, 0.75, 0.6322, 0.75, 0.589, 0.7304, 0.6317, 0.7305, 0.6322, 0.75, 0.625, 0.75, 0.1729, 0.6903, 0.2493, 0.6903, 0.2493, 0.7305, 0.17, 0.7305, 0.2493, 0.6903, 0.3259, 0.6903, 0.3288, 0.7305, 0.2493, 0.7305, 0.2493, 0.7305, 0.3288, 0.7305, 0.3606, 0.75, 0.2493, 0.75, 0.17, 0.7305, 0.2493, 0.7305, 0.2493, 0.75, 0.1379, 0.75, 0.375, 0.75, 0.5, 0.7475, 0.5, 0.7598, 0.375, 0.7572, 0.5, 0.7475, 0.625, 0.75, 0.625, 0.7572, 0.5, 0.7598, 0.5, 0.7598, 0.625, 0.7572, 0.625, 0.7644, 0.5, 0.7933, 0.375, 0.7572, 0.5, 0.7598, 0.5, 0.7933, 0.375, 0.7644, 0.375, 0.2629, 0.5, 0.2921, 0.5, 0.3743, 0.375, 0.3743, 0.5, 0.2921, 0.625, 0.2629, 0.625, 0.3743, 0.5, 0.3743, 0.5, 0.3743, 0.625, 0.3743, 0.625, 0.4856, 0.5, 0.4567, 0.375, 0.3743, 0.5, 0.3743, 0.5, 0.4567, 0.375, 0.4856, 0.375, 0.25, 0.5, 0.249, 0.5, 0.2593, 0.375, 0.2565, 0.5, 0.249, 0.625, 0.25, 0.625, 0.2565, 0.5, 0.2593, 0.5, 0.2593, 0.625, 0.2565, 0.625, 0.2629, 0.5, 0.2921, 0.375, 0.2565, 0.5, 0.2593, 0.5, 0.2921, 0.375, 0.2629, 0.125, 0.7179, 0.1358, 0.6926, 0.1351, 0.7311, 0.125, 0.7339, 0.1358, 0.6926, 0.1729, 0.6903, 0.17, 0.7305, 0.1351, 0.7311, 0.1351, 0.7311, 0.17, 0.7305, 0.1379, 0.75, 0.1315, 0.75, 0.125, 0.7339, 0.1351, 0.7311, 0.1315, 0.75, 0.125, 0.75, 0.6741, 0.6903, 0.7507, 0.6903, 0.7507, 0.7305, 0.6712, 0.7305, 0.7507, 0.6903, 0.8271, 0.6903, 0.83, 0.7305, 0.7507, 0.7305, 0.7507, 0.7305, 0.83, 0.7305, 0.8621, 0.75, 0.7507, 0.75, 0.6712, 0.7305, 0.7507, 0.7305, 0.7507, 0.75, 0.6394, 0.75, 0.375, 0.7644, 0.5, 0.7933, 0.5, 0.8757, 0.375, 0.8757, 0.5, 0.7933, 0.625, 0.7644, 0.625, 0.8757, 0.5, 0.8757, 0.5, 0.8757, 0.625, 0.8757, 0.625, 0.9871, 0.5, 0.9579, 0.375, 0.8757, 0.5, 0.8757, 0.5, 0.9579, 0.375, 0.9871, 0.6394, 0.5, 0.7507, 0.5, 0.7507, 0.5139, 0.6712, 0.5139, 0.7507, 0.5, 0.8621, 0.5, 0.83, 0.5139, 0.7507, 0.5139, 0.7507, 0.5139, 0.83, 0.5139, 0.8271, 0.5499, 0.7507, 0.5499, 0.6712, 0.5139, 0.7507, 0.5139, 0.7507, 0.5499, 0.6741, 0.5499, 0.125, 0.5, 0.1315, 0.5, 0.1351, 0.5133, 0.125, 0.5102, 0.1315, 0.5, 0.1379, 0.5, 0.17, 0.5139, 0.1351, 0.5133, 0.1351, 0.5133, 0.17, 0.5139, 0.1729, 0.5499, 0.1358, 0.5475, 0.125, 0.5102, 0.1351, 0.5133, 0.1358, 0.5475, 0.125, 0.5204, 0.1379, 0.5, 0.2493, 0.5, 0.2493, 0.5139, 0.17, 0.5139, 0.2493, 0.5, 0.3606, 0.5, 0.3288, 0.5139, 0.2493, 0.5139, 0.2493, 0.5139, 0.3288, 0.5139, 0.3259, 0.5499, 0.2493, 0.5499, 0.17, 0.5139, 0.2493, 0.5139, 0.2493, 0.5499, 0.1729, 0.5499, 0.625, 0.5, 0.6322, 0.5, 0.6317, 0.5139, 0.589, 0.5139, 0.6322, 0.5, 0.6394, 0.5, 0.6712, 0.5139, 0.6317, 0.5139, 0.6317, 0.5139, 0.6712, 0.5139, 0.6741, 0.5499, 0.6316, 0.5499, 0.589, 0.5139, 0.6317, 0.5139, 0.6316, 0.5499, 0.5857, 0.5499, 0.8621, 0.5, 0.8685, 0.5, 0.8649, 0.5133, 0.83, 0.5139, 0.8685, 0.5, 0.875, 0.5, 0.875, 0.5102, 0.8649, 0.5133, 0.8649, 0.5133, 0.875, 0.5102, 0.875, 0.5204, 0.8642, 0.5475, 0.83, 0.5139, 0.8649, 0.5133, 0.8642, 0.5475, 0.8271, 0.5499, 0.3606, 0.5, 0.3678, 0.5, 0.3683, 0.5139, 0.3288, 0.5139, 0.3678, 0.5, 0.375, 0.5, 0.411, 0.5139, 0.3683, 0.5139, 0.3683, 0.5139, 0.411, 0.5139, 0.4143, 0.5499, 0.3684, 0.5499, 0.3288, 0.5139, 0.3683, 0.5139, 0.3684, 0.5499, 0.3259, 0.5499, 0.375, 0.5, 0.5, 0.5008, 0.5, 0.514, 0.411, 0.5139, 0.5, 0.5008, 0.625, 0.5, 0.589, 0.5139, 0.5, 0.514, 0.5, 0.514, 0.589, 0.5139, 0.5857, 0.5499, 0.5, 0.5499, 0.411, 0.5139, 0.5, 0.514, 0.5, 0.5499, 0.4143, 0.5499, 0.375, 0.03212, 0.5, 0.05508, 0.5, 0.1307, 0.375, 0.1308, 0.5, 0.05508, 0.625, 0.03212, 0.625, 0.1308, 0.5, 0.1307, 0.5, 0.1307, 0.625, 0.1308, 0.625, 0.2296, 0.5, 0.205, 0.375, 0.1308, 0.5, 0.1307, 0.5, 0.205, 0.375, 0.2296, 0.375, 0.0, 0.5, 0.0, 0.5, 0.01836, 0.375, 0.01606, 0.5, 0.0, 0.625, 0.0, 0.625, 0.01606, 0.5, 0.01836, 0.5, 0.01836, 0.625, 0.01606, 0.625, 0.03212, 0.5, 0.05508, 0.375, 0.01606, 0.5, 0.01836, 0.5, 0.05508, 0.375, 0.03212, 0.6741, 0.5499, 0.7507, 0.5499, 0.7507, 0.6194, 0.6741, 0.6194, 0.7507, 0.5499, 0.8271, 0.5499, 0.8271, 0.6194, 0.7507, 0.6194, 0.7507, 0.6194, 0.8271, 0.6194, 0.8271, 0.6903, 0.7507, 0.6903, 0.6741, 0.6194, 0.7507, 0.6194, 0.7507, 0.6903, 0.6741, 0.6903, 0.125, 0.5204, 0.1358, 0.5475, 0.1358, 0.6194, 0.125, 0.6192, 0.1358, 0.5475, 0.1729, 0.5499, 0.1729, 0.6194, 0.1358, 0.6194, 0.1358, 0.6194, 0.1729, 0.6194, 0.1729, 0.6903, 0.1358, 0.6926, 0.125, 0.6192, 0.1358, 0.6194, 0.1358, 0.6926, 0.125, 0.7179, 0.1729, 0.5499, 0.2493, 0.5499, 0.2493, 0.6194, 0.1729, 0.6194, 0.2493, 0.5499, 0.3259, 0.5499, 0.3259, 0.6194, 0.2493, 0.6194, 0.2493, 0.6194, 0.3259, 0.6194, 0.3259, 0.6903, 0.2493, 0.6903, 0.1729, 0.6194, 0.2493, 0.6194, 0.2493, 0.6903, 0.1729, 0.6903, 0.5857, 0.5499, 0.6316, 0.5499, 0.6316, 0.6194, 0.5857, 0.6194, 0.6316, 0.5499, 0.6741, 0.5499, 0.6741, 0.6194, 0.6316, 0.6194, 0.6316, 0.6194, 0.6741, 0.6194, 0.6741, 0.6903, 0.6316, 0.6903, 0.5857, 0.6194, 0.6316, 0.6194, 0.6316, 0.6903, 0.5857, 0.6903, 0.8271, 0.5499, 0.8642, 0.5475, 0.8642, 0.6194, 0.8271, 0.6194, 0.8642, 0.5475, 0.875, 0.5204, 0.875, 0.6192, 0.8642, 0.6194, 0.8642, 0.6194, 0.875, 0.6192, 0.875, 0.7179, 0.8642, 0.6926, 0.8271, 0.6194, 0.8642, 0.6194, 0.8642, 0.6926, 0.8271, 0.6903, 0.3259, 0.5499, 0.3684, 0.5499, 0.3684, 0.6194, 0.3259, 0.6194, 0.3684, 0.5499, 0.4143, 0.5499, 0.4143, 0.6194, 0.3684, 0.6194, 0.3684, 0.6194, 0.4143, 0.6194, 0.4143, 0.6903, 0.3684, 0.6903, 0.3259, 0.6194, 0.3684, 0.6194, 0.3684, 0.6903, 0.3259, 0.6903, 0.4143, 0.5499, 0.5, 0.5499, 0.5, 0.6194, 0.4143, 0.6194, 0.5, 0.5499, 0.5857, 0.5499, 0.5857, 0.6194, 0.5, 0.6194, 0.5, 0.6194, 0.5857, 0.6194, 0.5857, 0.6903, 0.5, 0.6903, 0.4143, 0.6194, 0.5, 0.6194, 0.5, 0.6903, 0.4143, 0.6903])
me_cube_006.materials.append(mat_material_005)
me_cube_006.update()
me_cube_005 = bpy.data.meshes.new('Cube.005')
me_cube_005.from_pydata([(1.985, -8.011, 2.747), (1.985, -8.011, 2.209), (1.985, 8.011, 2.747), (1.985, 8.011, 2.209), (-2.913, -8.011, 2.747), (-2.913, -8.011, 2.209), (-2.913, 8.011, 2.747), (-2.913, 8.011, 2.209), (-2.913, -7.139, 2.209), (1.985, -7.139, 2.747), (-2.913, -7.139, 2.747), (1.985, -7.139, 2.209), (-2.913, 7.132, 2.209), (1.985, 7.132, 2.747), (-2.913, 7.132, 2.747), (1.985, 7.132, 2.209), (-1.992, -8.011, 2.209), (-1.992, 8.011, 2.747), (-1.992, 8.011, 2.209), (-1.992, -8.011, 2.747), (-1.992, -7.139, 2.209), (-1.992, -7.139, 2.747), (-1.992, 7.132, 2.209), (-1.992, 7.132, 2.747), (-1.992, 8.011, 5.046), (-2.913, 8.011, 5.046), (1.985, 7.132, 5.046), (1.985, 8.011, 5.046), (-2.913, -7.139, 5.046), (-2.913, -8.011, 5.046), (-1.992, -8.011, 5.046), (1.985, -8.011, 5.046), (1.985, -7.139, 5.046), (-2.913, 7.132, 5.046), (-1.992, -7.139, 5.046), (-1.992, 7.132, 5.046), (-1.992, 7.461, 7.228), (-2.913, 7.461, 7.228), (-2.913, -7.139, 7.228), (-2.913, -7.529, 7.228), (-2.913, 7.132, 7.228), (-1.992, -7.529, 7.228), (-1.992, -7.139, 7.228), (-1.992, 7.132, 7.228), (1.095, 8.011, 2.209), (1.095, -8.011, 2.747), (1.095, -7.139, 2.747), (1.095, 7.132, 2.747), (1.095, -8.011, 2.209), (1.095, 8.011, 2.747), (1.095, -7.139, 2.209), (1.095, 7.132, 2.209), (1.095, -8.011, 5.046), (1.095, -7.139, 5.046), (1.095, 7.132, 5.046), (1.095, 8.011, 5.046), (-2.913, 7.132, 1.024), (-2.913, 8.011, 1.024), (-1.992, -8.011, 1.024), (-2.913, -8.011, 1.024), (1.095, 8.011, 1.024), (1.985, 8.011, 1.024), (1.985, -7.139, 1.024), (1.985, -8.011, 1.024), (-2.913, -7.139, 1.024), (-1.992, -7.139, 1.024), (1.985, 7.132, 1.024), (-1.992, 7.132, 1.024), (-1.992, 8.011, 1.024), (1.095, -8.011, 1.024), (1.095, -7.139, 1.024), (1.095, 7.132, 1.024), (-1.992, -8.011, 6.927), (-2.913, -8.011, 6.927), (-1.992, 7.132, 6.927), (-1.992, 8.011, 6.927), (-1.992, -7.139, 6.927), (-2.913, -7.139, 6.927), (-2.913, 8.011, 6.927), (-2.913, 7.132, 6.927), (-2.913, -7.139, 2.747), (1.985, -7.139, 2.209), (-2.913, -7.139, 2.209), (1.985, -7.139, 2.747), (-1.992, -7.139, 2.747), (-1.992, -7.139, 2.209), (-2.913, -7.139, 5.046), (-1.992, -7.139, 5.046), (-2.913, -7.139, 7.228), (-1.992, -7.139, 7.228), (1.095, -7.139, 2.747), (1.095, -7.139, 2.209), (-2.913, -7.139, 6.927), (-1.992, -7.139, 6.927), (-2.913, 7.132, 2.209), (1.985, 7.132, 2.747), (-1.992, 7.132, 2.747), (-1.992, 7.132, 2.209), (-1.992, 7.132, 5.046), (-1.992, 7.132, 7.228), (1.095, 7.132, 2.747), (1.095, 7.132, 2.209), (-1.992, 7.132, 6.927), (-2.913, 7.132, 2.747), (1.985, 7.132, 2.209), (-2.913, 7.132, 5.046), (-2.913, 7.132, 7.228), (-2.913, 7.132, 6.927)], [], [(49, 55, 27, 2), (18, 7, 6, 17), (8, 5, 4, 10), (1, 63, 62, 11), (15, 3, 2, 13), (48, 1, 0, 45), (1, 11, 9, 0), (44, 60, 71, 51), (82, 8, 10, 80), (14, 33, 25, 6), (7, 12, 14, 6), (104, 15, 13, 95), (101, 51, 15, 104), (103, 105, 33, 14), (100, 47, 23, 96), (94, 12, 22, 97), (19, 30, 29, 4), (20, 65, 64, 8), (5, 16, 19, 4), (51, 71, 66, 15), (44, 18, 17, 49), (2, 27, 26, 13), (93, 89, 42, 76), (75, 36, 43, 74), (72, 41, 39, 73), (52, 53, 34, 30), (54, 55, 24, 35), (84, 87, 34, 21), (46, 53, 32, 9), (4, 29, 28, 10), (6, 25, 24, 17), (9, 32, 31, 0), (47, 54, 35, 23), (45, 52, 30, 19), (43, 36, 37, 40), (41, 42, 38, 39), (99, 43, 40, 106), (73, 39, 38, 77), (78, 37, 36, 75), (79, 40, 37, 78), (107, 106, 40, 79), (76, 42, 41, 72), (0, 31, 52, 45), (13, 26, 54, 47), (21, 34, 53, 46), (26, 27, 55, 54), (31, 32, 53, 52), (3, 44, 49, 2), (95, 13, 47, 100), (97, 22, 51, 101), (16, 20, 50, 48), (16, 48, 45, 19), (22, 18, 44, 51), (17, 24, 55, 49), (71, 60, 61, 66), (69, 70, 62, 63), (59, 64, 65, 58), (56, 57, 68, 67), (12, 56, 67, 22), (22, 67, 68, 18), (8, 64, 59, 5), (48, 69, 63, 1), (7, 57, 56, 12), (50, 70, 69, 48), (18, 68, 57, 7), (3, 61, 60, 44), (15, 66, 61, 3), (5, 59, 58, 16), (11, 62, 70, 50), (16, 58, 65, 20), (34, 76, 72, 30), (105, 107, 79, 33), (33, 79, 78, 25), (25, 78, 75, 24), (29, 73, 77, 28), (30, 72, 73, 29), (24, 75, 74, 35), (87, 93, 76, 34), (98, 102, 93, 87), (28, 77, 92, 86), (20, 85, 91, 50), (9, 83, 90, 46), (77, 38, 88, 92), (42, 89, 88, 38), (96, 98, 87, 84), (102, 99, 89, 93), (8, 82, 85, 20), (46, 90, 84, 21), (10, 28, 86, 80), (50, 91, 81, 11), (11, 81, 83, 9), (94, 82, 80, 103), (12, 94, 103, 14), (74, 43, 99, 102), (23, 35, 98, 96), (35, 74, 102, 98), (86, 92, 107, 105), (85, 97, 101, 91), (83, 95, 100, 90), (92, 88, 106, 107), (89, 99, 106, 88), (82, 94, 97, 85), (90, 100, 96, 84), (80, 86, 105, 103), (91, 101, 104, 81), (81, 104, 95, 83)])
_uv = me_cube_005.uv_layers.new(name='UVMap')
_uv.uv.foreach_set('vector', [0.625, 0.7954, 0.625, 0.7954, 0.625, 0.75, 0.625, 0.75, 0.375, 0.953, 0.375, 1.0, 0.625, 1.0, 0.625, 0.953, 0.375, 0.2364, 0.375, 0.25, 0.625, 0.25, 0.625, 0.2364, 0.375, 0.5, 0.375, 0.5, 0.375, 0.5136, 0.375, 0.5136, 0.375, 0.7363, 0.375, 0.75, 0.625, 0.75, 0.625, 0.7363, 0.375, 0.4546, 0.375, 0.5, 0.625, 0.5, 0.625, 0.4546, 0.375, 0.5, 0.375, 0.5136, 0.625, 0.5136, 0.625, 0.5, 0.3296, 0.75, 0.3296, 0.75, 0.3296, 0.7363, 0.3296, 0.7363, 0.375, 0.2364, 0.375, 0.2364, 0.625, 0.2364, 0.625, 0.2364, 0.625, 0.01371, 0.625, 0.01371, 0.625, 0.0, 0.625, 0.0, 0.375, 0.0, 0.375, 0.01371, 0.625, 0.01371, 0.625, 0.0, 0.375, 0.7363, 0.375, 0.7363, 0.625, 0.7363, 0.625, 0.7363, 0.3296, 0.7363, 0.3296, 0.7363, 0.375, 0.7363, 0.375, 0.7363, 0.625, 0.01371, 0.625, 0.01371, 0.625, 0.01371, 0.625, 0.01371, 0.6704, 0.7363, 0.6704, 0.7363, 0.828, 0.7363, 0.828, 0.7363, 0.125, 0.7363, 0.125, 0.7363, 0.172, 0.7363, 0.172, 0.7363, 0.625, 0.297, 0.625, 0.297, 0.625, 0.25, 0.625, 0.25, 0.172, 0.5136, 0.172, 0.5136, 0.125, 0.5136, 0.125, 0.5136, 0.375, 0.25, 0.375, 0.297, 0.625, 0.297, 0.625, 0.25, 0.3296, 0.7363, 0.3296, 0.7363, 0.375, 0.7363, 0.375, 0.7363, 0.375, 0.7954, 0.375, 0.953, 0.625, 0.953, 0.625, 0.7954, 0.625, 0.75, 0.625, 0.75, 0.625, 0.7363, 0.625, 0.7363, 0.828, 0.5136, 0.828, 0.5136, 0.828, 0.5136, 0.828, 0.5136, 0.828, 0.75, 0.828, 0.75, 0.828, 0.7363, 0.828, 0.7363, 0.625, 0.297, 0.625, 0.297, 0.625, 0.25, 0.625, 0.25, 0.6704, 0.5, 0.6704, 0.5136, 0.828, 0.5136, 0.828, 0.5, 0.6704, 0.7363, 0.6704, 0.75, 0.828, 0.75, 0.828, 0.7363, 0.828, 0.5136, 0.828, 0.5136, 0.828, 0.5136, 0.828, 0.5136, 0.6704, 0.5136, 0.6704, 0.5136, 0.625, 0.5136, 0.625, 0.5136, 0.625, 0.25, 0.625, 0.25, 0.625, 0.2364, 0.625, 0.2364, 0.625, 1.0, 0.625, 1.0, 0.625, 0.953, 0.625, 0.953, 0.625, 0.5136, 0.625, 0.5136, 0.625, 0.5, 0.625, 0.5, 0.6704, 0.7363, 0.6704, 0.7363, 0.828, 0.7363, 0.828, 0.7363, 0.625, 0.4546, 0.625, 0.4546, 0.625, 0.297, 0.625, 0.297, 0.828, 0.7363, 0.828, 0.75, 0.875, 0.75, 0.875, 0.7363, 0.828, 0.5, 0.828, 0.5136, 0.875, 0.5136, 0.875, 0.5, 0.828, 0.7363, 0.828, 0.7363, 0.875, 0.7363, 0.875, 0.7363, 0.625, 0.25, 0.625, 0.25, 0.625, 0.2364, 0.625, 0.2364, 0.625, 1.0, 0.625, 1.0, 0.625, 0.953, 0.625, 0.953, 0.625, 0.01371, 0.625, 0.01371, 0.625, 0.0, 0.625, 0.0, 0.625, 0.01371, 0.625, 0.01371, 0.625, 0.01371, 0.625, 0.01371, 0.828, 0.5136, 0.828, 0.5136, 0.828, 0.5, 0.828, 0.5, 0.625, 0.5, 0.625, 0.5, 0.625, 0.4546, 0.625, 0.4546, 0.625, 0.7363, 0.625, 0.7363, 0.6704, 0.7363, 0.6704, 0.7363, 0.828, 0.5136, 0.828, 0.5136, 0.6704, 0.5136, 0.6704, 0.5136, 0.625, 0.7363, 0.625, 0.75, 0.6704, 0.75, 0.6704, 0.7363, 0.625, 0.5, 0.625, 0.5136, 0.6704, 0.5136, 0.6704, 0.5, 0.375, 0.75, 0.375, 0.7954, 0.625, 0.7954, 0.625, 0.75, 0.625, 0.7363, 0.625, 0.7363, 0.6704, 0.7363, 0.6704, 0.7363, 0.172, 0.7363, 0.172, 0.7363, 0.3296, 0.7363, 0.3296, 0.7363, 0.172, 0.5, 0.172, 0.5136, 0.3296, 0.5136, 0.3296, 0.5, 0.375, 0.297, 0.375, 0.4546, 0.625, 0.4546, 0.625, 0.297, 0.172, 0.7363, 0.172, 0.75, 0.3296, 0.75, 0.3296, 0.7363, 0.625, 0.953, 0.625, 0.953, 0.625, 0.7954, 0.625, 0.7954, 0.3296, 0.7363, 0.3296, 0.75, 0.375, 0.75, 0.375, 0.7363, 0.3296, 0.5, 0.3296, 0.5136, 0.375, 0.5136, 0.375, 0.5, 0.125, 0.5, 0.125, 0.5136, 0.172, 0.5136, 0.172, 0.5, 0.125, 0.7363, 0.125, 0.75, 0.172, 0.75, 0.172, 0.7363, 0.125, 0.7363, 0.125, 0.7363, 0.172, 0.7363, 0.172, 0.7363, 0.172, 0.7363, 0.172, 0.7363, 0.172, 0.75, 0.172, 0.75, 0.375, 0.2364, 0.375, 0.2364, 0.375, 0.25, 0.375, 0.25, 0.375, 0.4546, 0.375, 0.4546, 0.375, 0.5, 0.375, 0.5, 0.375, 0.0, 0.375, 0.0, 0.375, 0.01371, 0.375, 0.01371, 0.3296, 0.5136, 0.3296, 0.5136, 0.3296, 0.5, 0.3296, 0.5, 0.375, 0.953, 0.375, 0.953, 0.375, 1.0, 0.375, 1.0, 0.375, 0.75, 0.375, 0.75, 0.375, 0.7954, 0.375, 0.7954, 0.375, 0.7363, 0.375, 0.7363, 0.375, 0.75, 0.375, 0.75, 0.375, 0.25, 0.375, 0.25, 0.375, 0.297, 0.375, 0.297, 0.375, 0.5136, 0.375, 0.5136, 0.3296, 0.5136, 0.3296, 0.5136, 0.172, 0.5, 0.172, 0.5, 0.172, 0.5136, 0.172, 0.5136, 0.828, 0.5136, 0.828, 0.5136, 0.828, 0.5, 0.828, 0.5, 0.625, 0.01371, 0.625, 0.01371, 0.625, 0.01371, 0.625, 0.01371, 0.625, 0.01371, 0.625, 0.01371, 0.625, 0.0, 0.625, 0.0, 0.625, 1.0, 0.625, 1.0, 0.625, 0.953, 0.625, 0.953, 0.625, 0.25, 0.625, 0.25, 0.625, 0.2364, 0.625, 0.2364, 0.625, 0.297, 0.625, 0.297, 0.625, 0.25, 0.625, 0.25, 0.828, 0.75, 0.828, 0.75, 0.828, 0.7363, 0.828, 0.7363, 0.828, 0.5136, 0.828, 0.5136, 0.828, 0.5136, 0.828, 0.5136, 0.828, 0.7363, 0.828, 0.7363, 0.828, 0.5136, 0.828, 0.5136, 0.625, 0.2364, 0.625, 0.2364, 0.625, 0.2364, 0.625, 0.2364, 0.172, 0.5136, 0.172, 0.5136, 0.3296, 0.5136, 0.3296, 0.5136, 0.625, 0.5136, 0.625, 0.5136, 0.6704, 0.5136, 0.6704, 0.5136, 0.625, 0.2364, 0.625, 0.2364, 0.625, 0.2364, 0.625, 0.2364, 0.828, 0.5136, 0.828, 0.5136, 0.875, 0.5136, 0.875, 0.5136, 0.828, 0.7363, 0.828, 0.7363, 0.828, 0.5136, 0.828, 0.5136, 0.828, 0.7363, 0.828, 0.7363, 0.828, 0.5136, 0.828, 0.5136, 0.125, 0.5136, 0.125, 0.5136, 0.172, 0.5136, 0.172, 0.5136, 0.6704, 0.5136, 0.6704, 0.5136, 0.828, 0.5136, 0.828, 0.5136, 0.625, 0.2364, 0.625, 0.2364, 0.625, 0.2364, 0.625, 0.2364, 0.3296, 0.5136, 0.3296, 0.5136, 0.375, 0.5136, 0.375, 0.5136, 0.375, 0.5136, 0.375, 0.5136, 0.625, 0.5136, 0.625, 0.5136, 0.375, 0.01371, 0.375, 0.2364, 0.625, 0.2364, 0.625, 0.01371, 0.375, 0.01371, 0.375, 0.01371, 0.625, 0.01371, 0.625, 0.01371, 0.828, 0.7363, 0.828, 0.7363, 0.828, 0.7363, 0.828, 0.7363, 0.828, 0.7363, 0.828, 0.7363, 0.828, 0.7363, 0.828, 0.7363, 0.828, 0.7363, 0.828, 0.7363, 0.828, 0.7363, 0.828, 0.7363, 0.625, 0.2364, 0.625, 0.2364, 0.625, 0.01371, 0.625, 0.01371, 0.172, 0.5136, 0.172, 0.7363, 0.3296, 0.7363, 0.3296, 0.5136, 0.625, 0.5136, 0.625, 0.7363, 0.6704, 0.7363, 0.6704, 0.5136, 0.625, 0.2364, 0.625, 0.2364, 0.625, 0.01371, 0.625, 0.01371, 0.828, 0.5136, 0.828, 0.7363, 0.875, 0.7363, 0.875, 0.5136, 0.125, 0.5136, 0.125, 0.7363, 0.172, 0.7363, 0.172, 0.5136, 0.6704, 0.5136, 0.6704, 0.7363, 0.828, 0.7363, 0.828, 0.5136, 0.625, 0.2364, 0.625, 0.2364, 0.625, 0.01371, 0.625, 0.01371, 0.3296, 0.5136, 0.3296, 0.7363, 0.375, 0.7363, 0.375, 0.5136, 0.375, 0.5136, 0.375, 0.7363, 0.625, 0.7363, 0.625, 0.5136])
me_cube_005.materials.append(mat_material_002)
me_cube_005.use_mirror_vertex_groups = False
me_cube_005.update()

# ---- objects
ob_cube = bpy.data.objects.new('Cube', me_cube)
ob_cube_002 = bpy.data.objects.new('Cube.002', me_cube_002)
ob_cube_003 = bpy.data.objects.new('Cube.003', me_cube_004)
ob_sun = bpy.data.objects.new('Sun', light_sun)
ob_cube_005 = bpy.data.objects.new('Cube.005', me_cube_003)
ob_cube_004 = bpy.data.objects.new('Cube.004', me_cube_006)
ob_cube_006 = bpy.data.objects.new('Cube.006', me_cube_005)

# ---- transforms, parenting, visibility, modifiers, constraints
ob_cube.location = (0.0, 0.0, 3.075)
ob_cube.scale = (1.989, -7.131, 0.329)
ob_cube.lock_rotations_4d = False
ob_cube.empty_display_type = 'ARROWS'
ob_cube.lineart.crease_threshold = 0.0
ob_cube_002.location = (0.0, 0.0, 3.514)
ob_cube_002.scale = (1.989, -7.131, 0.109)
ob_cube_002.lock_rotations_4d = False
ob_cube_002.empty_display_type = 'ARROWS'
ob_cube_002.lineart.crease_threshold = 0.0
_m = ob_cube_002.modifiers.new('Subdivision', 'SUBSURF')
ob_cube_003.location = (0.2578, -6.072, 4.397)
ob_cube_003.rotation_euler = (-0.593, -0.0, 0.0)
ob_cube_003.scale = (1.68, 1.06, 0.34)
ob_sun.location = (18.79, -0.953, 16.81)
ob_sun.rotation_euler = (0.05923, 0.7967, 0.01046)
ob_cube_005.location = (-1.88, 0.0, 5.221)
ob_cube_005.rotation_euler = (0.0, 1.567, 0.0)
ob_cube_005.scale = (1.609, -7.131, 0.109)
ob_cube_005.lock_rotations_4d = False
ob_cube_005.empty_display_type = 'ARROWS'
ob_cube_005.lineart.crease_threshold = 0.0
_m = ob_cube_005.modifiers.new('Subdivision', 'SUBSURF')
ob_cube_004.location = (0.2578, 6.177, 4.403)
ob_cube_004.rotation_euler = (0.6498, -0.0, 0.0)
ob_cube_004.scale = (1.68, 1.06, 0.34)
ob_cube_006.location = (0.0, 0.0, 0.0)
ob_cube_006.lock_rotations_4d = False
ob_cube_006.empty_display_type = 'ARROWS'
ob_cube_006.lineart.crease_threshold = 0.0

# ---- collection membership
col_collection.objects.link(ob_cube)
col_collection.objects.link(ob_cube_002)
col_collection.objects.link(ob_cube_003)
col_collection.objects.link(ob_sun)
col_collection.objects.link(ob_cube_005)
col_collection.objects.link(ob_cube_004)
col_collection.objects.link(ob_cube_006)

# ---- scene / render settings (as saved in the file)
scene.frame_start = 1; scene.frame_end = 250; scene.frame_set(1)
scene.render.engine = 'BLENDER_EEVEE_NEXT'
bpy.context.view_layer.update()

# ---- added for rendering (the .blend has no active camera): camera
cam_auto = bpy.data.cameras.new('AutoCamera')
cam_auto.lens = 50.0
cam_auto.sensor_width = 36.0
cam_auto.clip_end = 1000.0
ob_auto_camera = bpy.data.objects.new('AutoCamera', cam_auto)
scene.collection.objects.link(ob_auto_camera)
ob_auto_camera.location = (16.0688, -19.8366, 17.3504)
ob_auto_camera.rotation_euler = (1.09748, -7.21219e-08, 0.694738)
scene.camera = ob_auto_camera
bpy.context.view_layer.update()
